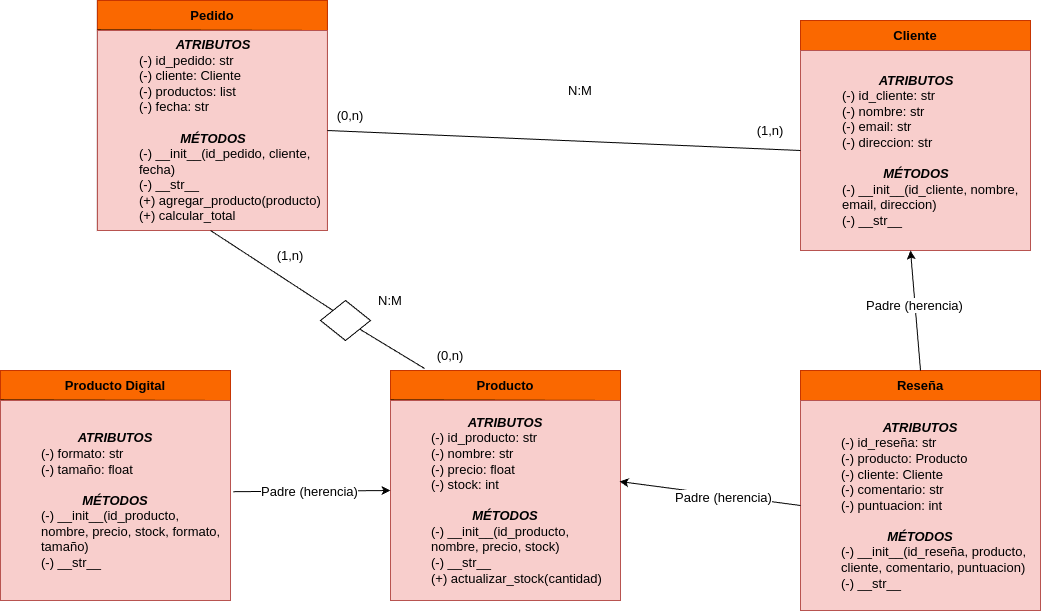

The diagram above was exported from draw.io. Its source (the exported page's mxGraphModel, read from the mxfile embedded in the PNG):
<mxGraphModel dx="2261" dy="820" grid="1" gridSize="10" guides="1" tooltips="1" connect="1" arrows="1" fold="1" page="1" pageScale="1" pageWidth="827" pageHeight="1169" math="0" shadow="0">
  <root>
    <mxCell id="0" />
    <mxCell id="1" parent="0" />
    <mxCell id="on_IwmH8i4eKzm3gklZ3-1" value="" style="whiteSpace=wrap;html=1;aspect=fixed;fontSize=13;" parent="1" vertex="1">
      <mxGeometry x="-643.08" y="230" width="230" height="230" as="geometry" />
    </mxCell>
    <mxCell id="on_IwmH8i4eKzm3gklZ3-2" value="&lt;b&gt;Pedido&lt;/b&gt;" style="text;html=1;align=center;verticalAlign=middle;whiteSpace=wrap;rounded=0;fillColor=#fa6800;fontColor=#000000;strokeColor=#C73500;fontSize=13;" parent="1" vertex="1">
      <mxGeometry x="-643.08" y="230" width="230" height="30" as="geometry" />
    </mxCell>
    <mxCell id="on_IwmH8i4eKzm3gklZ3-4" value="" style="whiteSpace=wrap;html=1;aspect=fixed;fontSize=13;" parent="1" vertex="1">
      <mxGeometry x="60" y="610" width="230" height="230" as="geometry" />
    </mxCell>
    <mxCell id="on_IwmH8i4eKzm3gklZ3-5" value="" style="whiteSpace=wrap;html=1;aspect=fixed;fontSize=13;" parent="1" vertex="1">
      <mxGeometry x="60" y="250" width="230" height="230" as="geometry" />
    </mxCell>
    <mxCell id="on_IwmH8i4eKzm3gklZ3-6" value="" style="whiteSpace=wrap;html=1;aspect=fixed;fontSize=13;" parent="1" vertex="1">
      <mxGeometry x="-740" y="600" width="230" height="230" as="geometry" />
    </mxCell>
    <mxCell id="on_IwmH8i4eKzm3gklZ3-7" value="" style="whiteSpace=wrap;html=1;aspect=fixed;fontSize=13;" parent="1" vertex="1">
      <mxGeometry x="-350" y="600" width="230" height="230" as="geometry" />
    </mxCell>
    <mxCell id="on_IwmH8i4eKzm3gklZ3-8" value="&lt;b&gt;Reseña&lt;/b&gt;" style="text;html=1;align=center;verticalAlign=middle;whiteSpace=wrap;rounded=0;fillColor=#fa6800;fontColor=#000000;strokeColor=#C73500;fontSize=13;" parent="1" vertex="1">
      <mxGeometry x="60" y="600" width="240" height="30" as="geometry" />
    </mxCell>
    <mxCell id="on_IwmH8i4eKzm3gklZ3-9" value="&lt;b&gt;Cliente&lt;/b&gt;" style="text;html=1;align=center;verticalAlign=middle;whiteSpace=wrap;rounded=0;fillColor=#fa6800;fontColor=#000000;strokeColor=#C73500;fontSize=13;" parent="1" vertex="1">
      <mxGeometry x="60" y="250" width="230" height="30" as="geometry" />
    </mxCell>
    <mxCell id="on_IwmH8i4eKzm3gklZ3-10" value="&lt;b&gt;Producto Digital&lt;/b&gt;" style="text;html=1;align=center;verticalAlign=middle;whiteSpace=wrap;rounded=0;fillColor=#fa6800;fontColor=#000000;strokeColor=#C73500;fontSize=13;" parent="1" vertex="1">
      <mxGeometry x="-740" y="600" width="230" height="30" as="geometry" />
    </mxCell>
    <mxCell id="on_IwmH8i4eKzm3gklZ3-11" value="&lt;b&gt;Producto&lt;/b&gt;" style="text;html=1;align=center;verticalAlign=middle;whiteSpace=wrap;rounded=0;fillColor=#fa6800;fontColor=#000000;strokeColor=#C73500;fontSize=13;" parent="1" vertex="1">
      <mxGeometry x="-350" y="600" width="230" height="30" as="geometry" />
    </mxCell>
    <mxCell id="on_IwmH8i4eKzm3gklZ3-19" value="" style="endArrow=none;html=1;rounded=0;entryX=0.987;entryY=0.127;entryDx=0;entryDy=0;entryPerimeter=0;exitX=0;exitY=1;exitDx=0;exitDy=0;fontSize=13;" parent="1" source="on_IwmH8i4eKzm3gklZ3-8" target="on_IwmH8i4eKzm3gklZ3-4" edge="1">
      <mxGeometry width="50" height="50" relative="1" as="geometry">
        <mxPoint x="110" y="680" as="sourcePoint" />
        <mxPoint x="160" y="630" as="targetPoint" />
        <Array as="points">
          <mxPoint x="60" y="640" />
        </Array>
      </mxGeometry>
    </mxCell>
    <mxCell id="on_IwmH8i4eKzm3gklZ3-22" value="" style="endArrow=none;html=1;rounded=0;entryX=1;entryY=1;entryDx=0;entryDy=0;fontSize=13;" parent="1" target="on_IwmH8i4eKzm3gklZ3-2" edge="1">
      <mxGeometry width="50" height="50" relative="1" as="geometry">
        <mxPoint x="-643.08" y="259.43000000000006" as="sourcePoint" />
        <mxPoint x="-483.08" y="259.43000000000006" as="targetPoint" />
        <Array as="points">
          <mxPoint x="-643.08" y="259.43000000000006" />
        </Array>
      </mxGeometry>
    </mxCell>
    <mxCell id="on_IwmH8i4eKzm3gklZ3-23" value="" style="endArrow=none;html=1;rounded=0;entryX=1;entryY=1;entryDx=0;entryDy=0;fontSize=13;" parent="1" target="on_IwmH8i4eKzm3gklZ3-11" edge="1">
      <mxGeometry width="50" height="50" relative="1" as="geometry">
        <mxPoint x="-350" y="629.4300000000001" as="sourcePoint" />
        <mxPoint x="-190" y="629.4300000000001" as="targetPoint" />
        <Array as="points">
          <mxPoint x="-350" y="629.4300000000001" />
        </Array>
      </mxGeometry>
    </mxCell>
    <mxCell id="on_IwmH8i4eKzm3gklZ3-24" value="" style="endArrow=none;html=1;rounded=0;entryX=1;entryY=1;entryDx=0;entryDy=0;fontSize=13;" parent="1" target="on_IwmH8i4eKzm3gklZ3-10" edge="1">
      <mxGeometry width="50" height="50" relative="1" as="geometry">
        <mxPoint x="-740" y="629.4300000000001" as="sourcePoint" />
        <mxPoint x="-580" y="629.4300000000001" as="targetPoint" />
        <Array as="points">
          <mxPoint x="-740" y="629.4300000000001" />
        </Array>
      </mxGeometry>
    </mxCell>
    <mxCell id="on_IwmH8i4eKzm3gklZ3-34" value="&lt;b&gt;&lt;i&gt;ATRIBUTOS&lt;/i&gt;&lt;/b&gt;&lt;br&gt;&lt;blockquote style=&quot;margin: 0 0 0 40px; border: none; padding: 0px;&quot;&gt;&lt;div style=&quot;text-align: left;&quot;&gt;(-) id_producto: str&lt;/div&gt;&lt;div style=&quot;text-align: left;&quot;&gt;(-) nombre: str&lt;/div&gt;&lt;div style=&quot;text-align: left;&quot;&gt;(-) precio: float&lt;/div&gt;&lt;div style=&quot;text-align: left;&quot;&gt;(-) stock: int&lt;/div&gt;&lt;/blockquote&gt;&lt;div&gt;&lt;br&gt;&lt;/div&gt;&lt;div&gt;&lt;span style=&quot;background-color: transparent; color: light-dark(rgb(0, 0, 0), rgb(255, 255, 255));&quot;&gt;&lt;b&gt;&lt;i&gt;MÉTODOS&lt;/i&gt;&lt;/b&gt;&lt;/span&gt;&lt;/div&gt;&lt;blockquote style=&quot;margin: 0 0 0 40px; border: none; padding: 0px;&quot;&gt;&lt;div style=&quot;text-align: left;&quot;&gt;(-) __init__(id_producto, nombre, precio, stock)&lt;/div&gt;&lt;div style=&quot;text-align: left;&quot;&gt;(-) __str__&lt;/div&gt;&lt;div style=&quot;text-align: left;&quot;&gt;(+) actualizar_stock(cantidad)&lt;/div&gt;&lt;/blockquote&gt;" style="text;html=1;align=center;verticalAlign=middle;whiteSpace=wrap;rounded=0;fillColor=#f8cecc;strokeColor=#b85450;fontSize=13;" parent="1" vertex="1">
      <mxGeometry x="-350" y="630" width="230" height="200" as="geometry" />
    </mxCell>
    <mxCell id="on_IwmH8i4eKzm3gklZ3-35" value="" style="endArrow=none;html=1;rounded=0;entryX=1;entryY=1;entryDx=0;entryDy=0;exitX=0;exitY=1;exitDx=0;exitDy=0;fontSize=13;" parent="1" source="on_IwmH8i4eKzm3gklZ3-9" target="on_IwmH8i4eKzm3gklZ3-9" edge="1">
      <mxGeometry width="50" height="50" relative="1" as="geometry">
        <mxPoint x="160" y="330" as="sourcePoint" />
        <mxPoint x="210" y="280" as="targetPoint" />
      </mxGeometry>
    </mxCell>
    <mxCell id="on_IwmH8i4eKzm3gklZ3-36" value="&lt;div style=&quot;text-align: center;&quot;&gt;&lt;b style=&quot;background-color: transparent; color: light-dark(rgb(0, 0, 0), rgb(255, 255, 255));&quot;&gt;&lt;i&gt;ATRIBUTOS&lt;/i&gt;&lt;/b&gt;&lt;/div&gt;&lt;blockquote style=&quot;margin: 0 0 0 40px; border: none; padding: 0px;&quot;&gt;&lt;span style=&quot;background-color: transparent; color: light-dark(rgb(0, 0, 0), rgb(255, 255, 255));&quot;&gt;(-) id_cliente: str&lt;br&gt;&lt;/span&gt;&lt;span style=&quot;background-color: transparent; color: light-dark(rgb(0, 0, 0), rgb(255, 255, 255));&quot;&gt;(-) nombre: str&lt;br&gt;&lt;/span&gt;&lt;span style=&quot;background-color: transparent; color: light-dark(rgb(0, 0, 0), rgb(255, 255, 255));&quot;&gt;(-) email: str&lt;br&gt;&lt;/span&gt;&lt;span style=&quot;background-color: transparent; color: light-dark(rgb(0, 0, 0), rgb(255, 255, 255));&quot;&gt;(-) direccion: str&lt;/span&gt;&lt;/blockquote&gt;&lt;br&gt;&lt;div style=&quot;text-align: center;&quot;&gt;&lt;b style=&quot;background-color: transparent; color: light-dark(rgb(0, 0, 0), rgb(255, 255, 255));&quot;&gt;&lt;i&gt;MÉTODOS&lt;/i&gt;&lt;/b&gt;&lt;/div&gt;&lt;blockquote style=&quot;margin: 0 0 0 40px; border: none; padding: 0px;&quot;&gt;&lt;span style=&quot;background-color: transparent; color: light-dark(rgb(0, 0, 0), rgb(255, 255, 255));&quot;&gt;(-) __init__(id_cliente, nombre, email, direccion)&lt;/span&gt;&lt;div style=&quot;&quot;&gt;(-) __str__&lt;/div&gt;&lt;/blockquote&gt;" style="text;html=1;align=left;verticalAlign=middle;whiteSpace=wrap;rounded=0;fillColor=#f8cecc;strokeColor=#b85450;fontSize=13;" parent="1" vertex="1">
      <mxGeometry x="60" y="280" width="230" height="200" as="geometry" />
    </mxCell>
    <mxCell id="on_IwmH8i4eKzm3gklZ3-37" value="" style="endArrow=classic;html=1;rounded=0;entryX=0;entryY=0.45;entryDx=0;entryDy=0;entryPerimeter=0;exitX=1.012;exitY=0.456;exitDx=0;exitDy=0;exitPerimeter=0;fontSize=13;" parent="1" source="on_IwmH8i4eKzm3gklZ3-38" target="on_IwmH8i4eKzm3gklZ3-34" edge="1">
      <mxGeometry width="50" height="50" relative="1" as="geometry">
        <mxPoint x="-440" y="720" as="sourcePoint" />
        <mxPoint x="-390" y="670" as="targetPoint" />
      </mxGeometry>
    </mxCell>
    <mxCell id="on_IwmH8i4eKzm3gklZ3-51" value="&lt;span&gt;Padre (herencia)&lt;/span&gt;" style="edgeLabel;html=1;align=center;verticalAlign=middle;resizable=0;points=[];fontSize=13;" parent="on_IwmH8i4eKzm3gklZ3-37" vertex="1" connectable="0">
      <mxGeometry x="-0.0391" relative="1" as="geometry">
        <mxPoint as="offset" />
      </mxGeometry>
    </mxCell>
    <mxCell id="on_IwmH8i4eKzm3gklZ3-38" value="&lt;b&gt;&lt;i&gt;ATRIBUTOS&lt;/i&gt;&lt;/b&gt;&lt;br&gt;&lt;blockquote style=&quot;margin: 0 0 0 40px; border: none; padding: 0px;&quot;&gt;&lt;div style=&quot;text-align: left;&quot;&gt;(-) formato: str&lt;/div&gt;&lt;div style=&quot;text-align: left;&quot;&gt;(-) tamaño: float&lt;/div&gt;&lt;/blockquote&gt;&lt;div&gt;&lt;br&gt;&lt;/div&gt;&lt;div&gt;&lt;span style=&quot;background-color: transparent; color: light-dark(rgb(0, 0, 0), rgb(255, 255, 255));&quot;&gt;&lt;b&gt;&lt;i&gt;MÉTODOS&lt;/i&gt;&lt;/b&gt;&lt;/span&gt;&lt;/div&gt;&lt;blockquote style=&quot;margin: 0 0 0 40px; border: none; padding: 0px;&quot;&gt;&lt;div style=&quot;text-align: left;&quot;&gt;(-) __init__(id_producto, nombre, precio, stock, formato, tamaño)&lt;/div&gt;&lt;div style=&quot;text-align: left;&quot;&gt;(-) __str__&lt;/div&gt;&lt;/blockquote&gt;" style="text;html=1;align=center;verticalAlign=middle;whiteSpace=wrap;rounded=0;fillColor=#f8cecc;strokeColor=#b85450;fontSize=13;" parent="1" vertex="1">
      <mxGeometry x="-740" y="630" width="230" height="200" as="geometry" />
    </mxCell>
    <mxCell id="on_IwmH8i4eKzm3gklZ3-40" value="&lt;div style=&quot;text-align: center;&quot;&gt;&lt;b style=&quot;background-color: transparent; color: light-dark(rgb(0, 0, 0), rgb(255, 255, 255));&quot;&gt;&lt;i&gt;ATRIBUTOS&lt;/i&gt;&lt;/b&gt;&lt;/div&gt;&lt;blockquote style=&quot;margin: 0 0 0 40px; border: none; padding: 0px;&quot;&gt;&lt;span style=&quot;background-color: transparent; color: light-dark(rgb(0, 0, 0), rgb(255, 255, 255));&quot;&gt;(-) id_pedido: str&lt;br&gt;&lt;/span&gt;&lt;span style=&quot;background-color: transparent; color: light-dark(rgb(0, 0, 0), rgb(255, 255, 255));&quot;&gt;(-) cliente: Cliente&lt;br&gt;&lt;/span&gt;&lt;span style=&quot;background-color: transparent; color: light-dark(rgb(0, 0, 0), rgb(255, 255, 255));&quot;&gt;(-) productos: list&lt;br&gt;&lt;/span&gt;&lt;span style=&quot;background-color: transparent; color: light-dark(rgb(0, 0, 0), rgb(255, 255, 255));&quot;&gt;(-) fecha: str&lt;/span&gt;&lt;/blockquote&gt;&lt;br&gt;&lt;div style=&quot;text-align: center;&quot;&gt;&lt;b style=&quot;background-color: transparent; color: light-dark(rgb(0, 0, 0), rgb(255, 255, 255));&quot;&gt;&lt;i&gt;MÉTODOS&lt;/i&gt;&lt;/b&gt;&lt;/div&gt;&lt;blockquote style=&quot;margin: 0 0 0 40px; border: none; padding: 0px;&quot;&gt;&lt;span style=&quot;background-color: transparent; color: light-dark(rgb(0, 0, 0), rgb(255, 255, 255));&quot;&gt;(-) __init__(id_pedido, cliente, fecha)&lt;br&gt;&lt;/span&gt;&lt;span style=&quot;background-color: transparent; color: light-dark(rgb(0, 0, 0), rgb(255, 255, 255));&quot;&gt;(-) __str__&lt;br&gt;&lt;/span&gt;&lt;span style=&quot;background-color: transparent; color: light-dark(rgb(0, 0, 0), rgb(255, 255, 255));&quot;&gt;(+) agregar_producto(producto&lt;/span&gt;&lt;span style=&quot;background-color: initial; color: light-dark(rgb(0, 0, 0), rgb(255, 255, 255));&quot;&gt;)&lt;/span&gt;&lt;div style=&quot;&quot;&gt;&lt;span style=&quot;background-color: initial;&quot;&gt;(+) calcular_total&lt;/span&gt;&lt;/div&gt;&lt;/blockquote&gt;" style="text;html=1;align=left;verticalAlign=middle;whiteSpace=wrap;rounded=0;fillColor=#f8cecc;strokeColor=#b85450;fontSize=13;" parent="1" vertex="1">
      <mxGeometry x="-643.08" y="260" width="230" height="200" as="geometry" />
    </mxCell>
    <mxCell id="on_IwmH8i4eKzm3gklZ3-41" value="&lt;b&gt;&lt;i&gt;ATRIBUTOS&lt;/i&gt;&lt;/b&gt;&lt;br&gt;&lt;blockquote style=&quot;margin: 0 0 0 40px; border: none; padding: 0px;&quot;&gt;&lt;div style=&quot;text-align: left;&quot;&gt;(-) id_reseña: str&lt;/div&gt;&lt;div style=&quot;text-align: left;&quot;&gt;(-) producto: Producto&lt;/div&gt;&lt;div style=&quot;text-align: left;&quot;&gt;(-) cliente: Cliente&lt;/div&gt;&lt;div style=&quot;text-align: left;&quot;&gt;(-) comentario: str&lt;/div&gt;&lt;div style=&quot;text-align: left;&quot;&gt;(-) puntuacion: int&lt;/div&gt;&lt;/blockquote&gt;&lt;div&gt;&lt;br&gt;&lt;/div&gt;&lt;div&gt;&lt;b&gt;&lt;i&gt;MÉTODOS&lt;/i&gt;&lt;/b&gt;&lt;/div&gt;&lt;blockquote style=&quot;margin: 0 0 0 40px; border: none; padding: 0px;&quot;&gt;&lt;div style=&quot;text-align: left;&quot;&gt;(-) __init__(id_reseña, producto, cliente, comentario, puntuacion)&lt;/div&gt;&lt;div style=&quot;text-align: left;&quot;&gt;(-) __str__&lt;/div&gt;&lt;/blockquote&gt;" style="text;html=1;align=center;verticalAlign=middle;whiteSpace=wrap;rounded=0;fillColor=#f8cecc;strokeColor=#b85450;fontSize=13;" parent="1" vertex="1">
      <mxGeometry x="60" y="630" width="240" height="210" as="geometry" />
    </mxCell>
    <mxCell id="on_IwmH8i4eKzm3gklZ3-43" value="" style="endArrow=classic;html=1;rounded=0;exitX=0;exitY=0.5;exitDx=0;exitDy=0;entryX=0.996;entryY=0.405;entryDx=0;entryDy=0;entryPerimeter=0;fontSize=13;" parent="1" source="on_IwmH8i4eKzm3gklZ3-41" target="on_IwmH8i4eKzm3gklZ3-34" edge="1">
      <mxGeometry width="50" height="50" relative="1" as="geometry">
        <mxPoint x="-235" y="480" as="sourcePoint" />
        <mxPoint x="-150" y="500" as="targetPoint" />
      </mxGeometry>
    </mxCell>
    <mxCell id="on_IwmH8i4eKzm3gklZ3-52" value="&lt;span&gt;Padre (herencia)&lt;/span&gt;" style="edgeLabel;html=1;align=center;verticalAlign=middle;resizable=0;points=[];fontSize=13;" parent="on_IwmH8i4eKzm3gklZ3-43" vertex="1" connectable="0">
      <mxGeometry x="-0.15" y="2" relative="1" as="geometry">
        <mxPoint as="offset" />
      </mxGeometry>
    </mxCell>
    <mxCell id="on_IwmH8i4eKzm3gklZ3-44" value="" style="endArrow=classic;html=1;rounded=0;exitX=0.5;exitY=0;exitDx=0;exitDy=0;fontSize=13;" parent="1" source="on_IwmH8i4eKzm3gklZ3-8" edge="1">
      <mxGeometry width="50" height="50" relative="1" as="geometry">
        <mxPoint x="340" y="800" as="sourcePoint" />
        <mxPoint x="170" y="480" as="targetPoint" />
      </mxGeometry>
    </mxCell>
    <mxCell id="on_IwmH8i4eKzm3gklZ3-53" value="Padre (herencia)" style="edgeLabel;html=1;align=center;verticalAlign=middle;resizable=0;points=[];fontSize=13;" parent="on_IwmH8i4eKzm3gklZ3-44" vertex="1" connectable="0">
      <mxGeometry x="0.091" y="1" relative="1" as="geometry">
        <mxPoint as="offset" />
      </mxGeometry>
    </mxCell>
    <mxCell id="on_IwmH8i4eKzm3gklZ3-45" value="" style="endArrow=none;html=1;rounded=0;entryX=0;entryY=0.5;entryDx=0;entryDy=0;exitX=1;exitY=0.5;exitDx=0;exitDy=0;fontSize=13;" parent="1" source="on_IwmH8i4eKzm3gklZ3-40" target="on_IwmH8i4eKzm3gklZ3-36" edge="1">
      <mxGeometry width="50" height="50" relative="1" as="geometry">
        <mxPoint x="100" y="580" as="sourcePoint" />
        <mxPoint x="205" y="510" as="targetPoint" />
        <Array as="points" />
      </mxGeometry>
    </mxCell>
    <mxCell id="on_IwmH8i4eKzm3gklZ3-46" value="" style="endArrow=none;html=1;rounded=0;entryX=0.148;entryY=-0.067;entryDx=0;entryDy=0;entryPerimeter=0;fontSize=13;" parent="1" source="on_IwmH8i4eKzm3gklZ3-47" target="on_IwmH8i4eKzm3gklZ3-11" edge="1">
      <mxGeometry width="50" height="50" relative="1" as="geometry">
        <mxPoint x="-530" y="460" as="sourcePoint" />
        <mxPoint x="-298.0799999999999" y="549.8" as="targetPoint" />
      </mxGeometry>
    </mxCell>
    <mxCell id="on_IwmH8i4eKzm3gklZ3-48" value="(1,n)" style="text;html=1;align=center;verticalAlign=middle;whiteSpace=wrap;rounded=0;fontSize=13;" parent="1" vertex="1">
      <mxGeometry y="345" width="60" height="30" as="geometry" />
    </mxCell>
    <mxCell id="on_IwmH8i4eKzm3gklZ3-49" value="(0,n)" style="text;html=1;align=center;verticalAlign=middle;whiteSpace=wrap;rounded=0;fontSize=13;" parent="1" vertex="1">
      <mxGeometry x="-420.00000000000006" y="330" width="60" height="30" as="geometry" />
    </mxCell>
    <mxCell id="on_IwmH8i4eKzm3gklZ3-50" value="&lt;font&gt;N:M&lt;/font&gt;" style="text;html=1;align=center;verticalAlign=middle;whiteSpace=wrap;rounded=0;fontSize=13;" parent="1" vertex="1">
      <mxGeometry x="-190.00000000000006" y="300" width="60" height="40" as="geometry" />
    </mxCell>
    <mxCell id="on_IwmH8i4eKzm3gklZ3-54" value="(1,n)" style="text;html=1;align=center;verticalAlign=middle;whiteSpace=wrap;rounded=0;fontSize=13;" parent="1" vertex="1">
      <mxGeometry x="-480.00000000000006" y="470" width="60" height="30" as="geometry" />
    </mxCell>
    <mxCell id="on_IwmH8i4eKzm3gklZ3-55" value="(0,n)" style="text;html=1;align=center;verticalAlign=middle;whiteSpace=wrap;rounded=0;fontSize=13;" parent="1" vertex="1">
      <mxGeometry x="-320.00000000000006" y="570" width="60" height="30" as="geometry" />
    </mxCell>
    <mxCell id="on_IwmH8i4eKzm3gklZ3-56" value="&lt;font&gt;N:M&lt;/font&gt;" style="text;html=1;align=center;verticalAlign=middle;whiteSpace=wrap;rounded=0;fontSize=13;" parent="1" vertex="1">
      <mxGeometry x="-380.00000000000006" y="510" width="60" height="40" as="geometry" />
    </mxCell>
    <mxCell id="AX-ne1couNExd4XWz6tb-7" value="" style="endArrow=none;html=1;rounded=0;entryX=0;entryY=0;entryDx=0;entryDy=0;fontSize=13;" edge="1" parent="1" target="on_IwmH8i4eKzm3gklZ3-47">
      <mxGeometry width="50" height="50" relative="1" as="geometry">
        <mxPoint x="-530" y="460" as="sourcePoint" />
        <mxPoint x="-235" y="600" as="targetPoint" />
      </mxGeometry>
    </mxCell>
    <mxCell id="on_IwmH8i4eKzm3gklZ3-47" value="" style="rhombus;whiteSpace=wrap;html=1;fontSize=13;" parent="1" vertex="1">
      <mxGeometry x="-420.00000000000006" y="530" width="50" height="40" as="geometry" />
    </mxCell>
  </root>
</mxGraphModel>